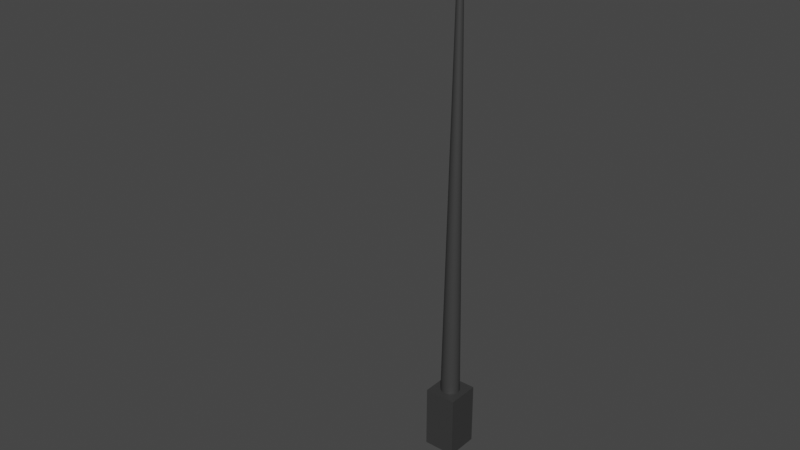 # Source: lamp.blend  (saved by Blender 3.2.14; exported with 4.5.12 LTS)
import bpy
from mathutils import Matrix  # noqa: F401  (used for matrix-valued properties, if any)

bpy.ops.wm.read_factory_settings(use_empty=True)
scene = bpy.context.scene
scene.name = 'Scene'

# ---- collections
col_collection = bpy.data.collections.new('Collection'); scene.collection.children.link(col_collection)

# ---- materials (node trees are filled in below, after node groups)
mat_material_004 = bpy.data.materials.new('Material.004')
mat_material_004.use_transparent_shadow = False
mat_material_001 = bpy.data.materials.new('Material.001')
mat_material_001.use_transparent_shadow = False
mat_material_002 = bpy.data.materials.new('Material.002')
mat_material_002.use_transparent_shadow = False
mat_material_003 = bpy.data.materials.new('Material.003')
mat_material_003.use_transparent_shadow = False

# ---- material node trees
mat_material_004.use_nodes = True; mat_material_004.node_tree.nodes.clear()
_N = mat_material_004.node_tree.nodes; _L = mat_material_004.node_tree.links
n0 = _N.new('ShaderNodeBsdfPrincipled'); n0.name = 'Principled BSDF'; n0.location = (10, 300)
n0.distribution = 'GGX'
n0.subsurface_method = 'RANDOM_WALK_SKIN'
n0.inputs[0].default_value = (0.04445, 0.04445, 0.04445, 1.0)
n0.inputs[3].default_value = 1.45
n0.inputs[27].default_value = (0.0, 0.0, 0.0, 1.0)
n0.inputs[28].default_value = 1.0
n1 = _N.new('ShaderNodeOutputMaterial'); n1.name = 'Material Output'; n1.location = (300, 300)
_L.new(n0.outputs[0], n1.inputs[0])
n1.is_active_output = True
mat_material_001.use_nodes = True; mat_material_001.node_tree.nodes.clear()
_N = mat_material_001.node_tree.nodes; _L = mat_material_001.node_tree.links
n0 = _N.new('ShaderNodeBsdfPrincipled'); n0.name = 'Principled BSDF'; n0.location = (10, 300)
n0.distribution = 'GGX'
n0.subsurface_method = 'RANDOM_WALK_SKIN'
n0.inputs[0].default_value = (0.03968, 0.03968, 0.03968, 1.0)
n0.inputs[3].default_value = 1.45
n0.inputs[27].default_value = (0.0, 0.0, 0.0, 1.0)
n0.inputs[28].default_value = 1.0
n1 = _N.new('ShaderNodeOutputMaterial'); n1.name = 'Material Output'; n1.location = (300, 300)
_L.new(n0.outputs[0], n1.inputs[0])
n1.is_active_output = True
mat_material_002.use_nodes = True; mat_material_002.node_tree.nodes.clear()
_N = mat_material_002.node_tree.nodes; _L = mat_material_002.node_tree.links
n0 = _N.new('ShaderNodeBsdfPrincipled'); n0.name = 'Principled BSDF'; n0.location = (10, 300)
n0.distribution = 'GGX'
n0.subsurface_method = 'RANDOM_WALK_SKIN'
n0.inputs[0].default_value = (0.3844, 0.3844, 0.3844, 1.0)
n0.inputs[1].default_value = 1.0
n0.inputs[3].default_value = 1.45
n0.inputs[27].default_value = (0.0, 0.0, 0.0, 1.0)
n0.inputs[28].default_value = 1.0
n1 = _N.new('ShaderNodeOutputMaterial'); n1.name = 'Material Output'; n1.location = (300, 300)
_L.new(n0.outputs[0], n1.inputs[0])
n1.is_active_output = True
mat_material_003.use_nodes = True; mat_material_003.node_tree.nodes.clear()
_N = mat_material_003.node_tree.nodes; _L = mat_material_003.node_tree.links
n0 = _N.new('ShaderNodeBsdfPrincipled'); n0.name = 'Principled BSDF'; n0.location = (10, 300)
n0.distribution = 'GGX'
n0.subsurface_method = 'RANDOM_WALK_SKIN'
n0.inputs[0].default_value = (0.06072, 0.06072, 0.06072, 1.0)
n0.inputs[3].default_value = 1.45
n0.inputs[27].default_value = (0.0, 0.0, 0.0, 1.0)
n0.inputs[28].default_value = 1.0
n1 = _N.new('ShaderNodeOutputMaterial'); n1.name = 'Material Output'; n1.location = (300, 300)
_L.new(n0.outputs[0], n1.inputs[0])
n1.is_active_output = True

# ---- world
world_world = bpy.data.worlds.new('World'); scene.world = world_world
world_world.use_nodes = True; world_world.node_tree.nodes.clear()
_N = world_world.node_tree.nodes; _L = world_world.node_tree.links
n0 = _N.new('ShaderNodeOutputWorld'); n0.name = 'World Output'; n0.location = (300, 300)
n1 = _N.new('ShaderNodeBackground'); n1.name = 'Background'; n1.location = (10, 300)
n1.inputs[0].default_value = (0.05088, 0.05088, 0.05088, 1.0)
_L.new(n1.outputs[0], n0.inputs[0])
n0.is_active_output = True
world_world.color = (0.05088, 0.05088, 0.05088)
world_world.use_sun_shadow = False
world_world.sun_shadow_jitter_overblur = 0.0

# ---- meshes
me_cylinder = bpy.data.meshes.new('Cylinder')
me_cylinder.from_pydata([(0.0, 1.0, -1.0), (8.634e-06, 0.2652, 1.0), (0.1951, 0.9808, -1.0), (0.05105, 0.2601, 1.0), (0.3827, 0.9239, -1.0), (0.1001, 0.245, 1.0), (0.5556, 0.8315, -1.0), (0.1454, 0.2205, 1.0), (0.7071, 0.7071, -1.0), (0.185, 0.1875, 1.0), (0.8315, 0.5556, -1.0), (0.2175, 0.1473, 1.0), (0.9239, 0.3827, -1.0), (0.2417, 0.1015, 1.0), (0.9808, 0.1951, -1.0), (0.2566, 0.05173, 1.0), (1.0, -4.371e-08, -1.0), (0.2616, 3.589e-08, 1.0), (0.9808, -0.1951, -1.0), (0.2566, -0.05173, 1.0), (0.9239, -0.3827, -1.0), (0.2417, -0.1015, 1.0), (0.8315, -0.5556, -1.0), (0.2175, -0.1473, 1.0), (0.7071, -0.7071, -1.0), (0.185, -0.1875, 1.0), (0.5556, -0.8315, -1.0), (0.1454, -0.2205, 1.0), (0.3827, -0.9239, -1.0), (0.1001, -0.245, 1.0), (0.1951, -0.9808, -1.0), (0.05105, -0.2601, 1.0), (-8.742e-08, -1.0, -1.0), (8.612e-06, -0.2652, 1.0), (-0.1951, -0.9808, -1.0), (-0.05103, -0.2601, 1.0), (-0.3827, -0.9239, -1.0), (-0.1001, -0.245, 1.0), (-0.5556, -0.8315, -1.0), (-0.1453, -0.2205, 1.0), (-0.7071, -0.7071, -1.0), (-0.185, -0.1875, 1.0), (-0.8315, -0.5556, -1.0), (-0.2175, -0.1473, 1.0), (-0.9239, -0.3827, -1.0), (-0.2417, -0.1015, 1.0), (-0.9808, -0.1951, -1.0), (-0.2566, -0.05173, 1.0), (-1.0, 1.192e-08, -1.0), (-0.2616, 5.064e-08, 1.0), (-0.9808, 0.1951, -1.0), (-0.2566, 0.05173, 1.0), (-0.9239, 0.3827, -1.0), (-0.2417, 0.1015, 1.0), (-0.8315, 0.5556, -1.0), (-0.2175, 0.1473, 1.0), (-0.7071, 0.7071, -1.0), (-0.185, 0.1875, 1.0), (-0.5556, 0.8315, -1.0), (-0.1453, 0.2205, 1.0), (-0.3827, 0.9239, -1.0), (-0.1001, 0.245, 1.0), (-0.1951, 0.9808, -1.0), (-0.05103, 0.2601, 1.0)], [], [(0, 1, 3, 2), (2, 3, 5, 4), (4, 5, 7, 6), (6, 7, 9, 8), (8, 9, 11, 10), (10, 11, 13, 12), (12, 13, 15, 14), (14, 15, 17, 16), (16, 17, 19, 18), (18, 19, 21, 20), (20, 21, 23, 22), (22, 23, 25, 24), (24, 25, 27, 26), (26, 27, 29, 28), (28, 29, 31, 30), (30, 31, 33, 32), (32, 33, 35, 34), (34, 35, 37, 36), (36, 37, 39, 38), (38, 39, 41, 40), (40, 41, 43, 42), (42, 43, 45, 44), (44, 45, 47, 46), (46, 47, 49, 48), (48, 49, 51, 50), (50, 51, 53, 52), (52, 53, 55, 54), (54, 55, 57, 56), (56, 57, 59, 58), (58, 59, 61, 60), (3, 1, 63, 61, 59, 57, 55, 53, 51, 49, 47, 45, 43, 41, 39, 37, 35, 33, 31, 29, 27, 25, 23, 21, 19, 17, 15, 13, 11, 9, 7, 5), (60, 61, 63, 62), (62, 63, 1, 0), (0, 2, 4, 6, 8, 10, 12, 14, 16, 18, 20, 22, 24, 26, 28, 30, 32, 34, 36, 38, 40, 42, 44, 46, 48, 50, 52, 54, 56, 58, 60, 62)])
me_cylinder.polygons.foreach_set('use_smooth', [True] * 34)
_uv = me_cylinder.uv_layers.new(name='UVMap')
_uv.uv.foreach_set('vector', [1.0, 0.5, 1.0, 1.0, 0.9688, 1.0, 0.9688, 0.5, 0.9688, 0.5, 0.9688, 1.0, 0.9375, 1.0, 0.9375, 0.5, 0.9375, 0.5, 0.9375, 1.0, 0.9062, 1.0, 0.9062, 0.5, 0.9062, 0.5, 0.9062, 1.0, 0.875, 1.0, 0.875, 0.5, 0.875, 0.5, 0.875, 1.0, 0.8438, 1.0, 0.8438, 0.5, 0.8438, 0.5, 0.8438, 1.0, 0.8125, 1.0, 0.8125, 0.5, 0.8125, 0.5, 0.8125, 1.0, 0.7812, 1.0, 0.7812, 0.5, 0.7812, 0.5, 0.7812, 1.0, 0.75, 1.0, 0.75, 0.5, 0.75, 0.5, 0.75, 1.0, 0.7188, 1.0, 0.7188, 0.5, 0.7188, 0.5, 0.7188, 1.0, 0.6875, 1.0, 0.6875, 0.5, 0.6875, 0.5, 0.6875, 1.0, 0.6562, 1.0, 0.6562, 0.5, 0.6562, 0.5, 0.6562, 1.0, 0.625, 1.0, 0.625, 0.5, 0.625, 0.5, 0.625, 1.0, 0.5938, 1.0, 0.5938, 0.5, 0.5938, 0.5, 0.5938, 1.0, 0.5625, 1.0, 0.5625, 0.5, 0.5625, 0.5, 0.5625, 1.0, 0.5312, 1.0, 0.5312, 0.5, 0.5312, 0.5, 0.5312, 1.0, 0.5, 1.0, 0.5, 0.5, 0.5, 0.5, 0.5, 1.0, 0.4688, 1.0, 0.4688, 0.5, 0.4688, 0.5, 0.4688, 1.0, 0.4375, 1.0, 0.4375, 0.5, 0.4375, 0.5, 0.4375, 1.0, 0.4062, 1.0, 0.4062, 0.5, 0.4062, 0.5, 0.4062, 1.0, 0.375, 1.0, 0.375, 0.5, 0.375, 0.5, 0.375, 1.0, 0.3438, 1.0, 0.3438, 0.5, 0.3438, 0.5, 0.3438, 1.0, 0.3125, 1.0, 0.3125, 0.5, 0.3125, 0.5, 0.3125, 1.0, 0.2812, 1.0, 0.2812, 0.5, 0.2812, 0.5, 0.2812, 1.0, 0.25, 1.0, 0.25, 0.5, 0.25, 0.5, 0.25, 1.0, 0.2188, 1.0, 0.2188, 0.5, 0.2188, 0.5, 0.2188, 1.0, 0.1875, 1.0, 0.1875, 0.5, 0.1875, 0.5, 0.1875, 1.0, 0.1562, 1.0, 0.1562, 0.5, 0.1562, 0.5, 0.1562, 1.0, 0.125, 1.0, 0.125, 0.5, 0.125, 0.5, 0.125, 1.0, 0.09375, 1.0, 0.09375, 0.5, 0.09375, 0.5, 0.09375, 1.0, 0.0625, 1.0, 0.0625, 0.5, 0.2968, 0.4854, 0.25, 0.49, 0.2032, 0.4854, 0.1582, 0.4717, 0.1167, 0.4496, 0.08029, 0.4197, 0.05045, 0.3833, 0.02827, 0.3418, 0.01461, 0.2968, 0.01, 0.25, 0.01461, 0.2032, 0.02827, 0.1582, 0.05045, 0.1167, 0.08029, 0.08029, 0.1167, 0.05045, 0.1582, 0.02827, 0.2032, 0.01461, 0.25, 0.01, 0.2968, 0.01461, 0.3418, 0.02827, 0.3833, 0.05045, 0.4197, 0.08029, 0.4496, 0.1167, 0.4717, 0.1582, 0.4854, 0.2032, 0.49, 0.25, 0.4854, 0.2968, 0.4717, 0.3418, 0.4496, 0.3833, 0.4197, 0.4197, 0.3833, 0.4496, 0.3418, 0.4717, 0.0625, 0.5, 0.0625, 1.0, 0.03125, 1.0, 0.03125, 0.5, 0.03125, 0.5, 0.03125, 1.0, 0.0, 1.0, 0.0, 0.5, 0.75, 0.49, 0.7968, 0.4854, 0.8418, 0.4717, 0.8833, 0.4496, 0.9197, 0.4197, 0.9496, 0.3833, 0.9717, 0.3418, 0.9854, 0.2968, 0.99, 0.25, 0.9854, 0.2032, 0.9717, 0.1582, 0.9496, 0.1167, 0.9197, 0.08029, 0.8833, 0.05045, 0.8418, 0.02827, 0.7968, 0.01461, 0.75, 0.01, 0.7032, 0.01461, 0.6582, 0.02827, 0.6167, 0.05045, 0.5803, 0.08029, 0.5504, 0.1167, 0.5283, 0.1582, 0.5146, 0.2032, 0.51, 0.25, 0.5146, 0.2968, 0.5283, 0.3418, 0.5504, 0.3833, 0.5803, 0.4197, 0.6167, 0.4496, 0.6582, 0.4717, 0.7032, 0.4854])
me_cylinder.materials.append(mat_material_004)
me_cylinder.update()
me_cube_001 = bpy.data.meshes.new('Cube.001')
me_cube_001.from_pydata([(-1.0, -1.0, -1.0), (-1.0, -1.0, 1.0), (-1.0, 1.0, -1.0), (-1.0, 1.0, 1.0), (1.0, -1.0, -1.0), (1.0, -1.0, 1.0), (1.0, 1.0, -1.0), (1.0, 1.0, 1.0)], [], [(0, 1, 3, 2), (2, 3, 7, 6), (6, 7, 5, 4), (4, 5, 1, 0), (2, 6, 4, 0), (7, 3, 1, 5)])
_uv = me_cube_001.uv_layers.new(name='UVMap')
_uv.uv.foreach_set('vector', [0.375, 0.0, 0.625, 0.0, 0.625, 0.25, 0.375, 0.25, 0.375, 0.25, 0.625, 0.25, 0.625, 0.5, 0.375, 0.5, 0.375, 0.5, 0.625, 0.5, 0.625, 0.75, 0.375, 0.75, 0.375, 0.75, 0.625, 0.75, 0.625, 1.0, 0.375, 1.0, 0.125, 0.5, 0.375, 0.5, 0.375, 0.75, 0.125, 0.75, 0.625, 0.5, 0.875, 0.5, 0.875, 0.75, 0.625, 0.75])
me_cube_001.materials.append(mat_material_001)
me_cube_001.materials.append(None)
me_cube_001.update()
me_cube_002 = bpy.data.meshes.new('Cube.002')
me_cube_002.from_pydata([(-1.0, -1.0, -1.0), (-1.0, -1.0, 1.0), (-1.0, 1.0, -1.0), (-1.0, 1.0, 1.0), (1.0, -1.0, -1.0), (1.0, -1.0, 1.0), (1.0, 1.0, -1.0), (1.0, 1.0, 1.0)], [], [(0, 1, 3, 2), (2, 3, 7, 6), (6, 7, 5, 4), (4, 5, 1, 0), (2, 6, 4, 0), (7, 3, 1, 5)])
_uv = me_cube_002.uv_layers.new(name='UVMap')
_uv.uv.foreach_set('vector', [0.375, 0.0, 0.625, 0.0, 0.625, 0.25, 0.375, 0.25, 0.375, 0.25, 0.625, 0.25, 0.625, 0.5, 0.375, 0.5, 0.375, 0.5, 0.625, 0.5, 0.625, 0.75, 0.375, 0.75, 0.375, 0.75, 0.625, 0.75, 0.625, 1.0, 0.375, 1.0, 0.125, 0.5, 0.375, 0.5, 0.375, 0.75, 0.125, 0.75, 0.625, 0.5, 0.875, 0.5, 0.875, 0.75, 0.625, 0.75])
me_cube_002.materials.append(mat_material_002)
me_cube_002.update()
me_cube_003 = bpy.data.meshes.new('Cube.003')
me_cube_003.from_pydata([(-0.8887, -0.9344, -0.5028), (-0.9124, -0.8143, 0.8684), (-0.8887, 0.945, 0.7392), (-0.9124, 1.01, 0.8684), (0.8995, -0.9344, -0.5028), (0.9124, -0.8143, 0.8684), (0.8995, 0.945, 0.7392), (0.9124, 1.01, 0.8684), (-1.0, 1.099, 0.483), (-1.0, -1.0, -1.0), (1.0, 1.099, 0.483), (1.0, -1.0, -1.0), (-0.9124, 0.09806, 0.8684), (1.671e-07, 1.01, 0.8684), (0.9124, 0.09806, 0.8684), (1.671e-07, -0.8143, 0.8684), (1.671e-07, 0.09806, 0.8684), (-0.9124, -0.8143, 0.8684), (-0.9124, 1.01, 0.8684), (0.9124, -0.8143, 0.8684), (0.9124, 1.01, 0.8684), (-0.9124, 0.09806, 0.8684), (1.671e-07, 1.01, 0.8684), (0.9124, 0.09806, 0.8684), (1.671e-07, -0.8143, 0.8684), (1.671e-07, 0.09806, 0.8684)], [], [(9, 1, 12, 3, 8), (8, 3, 13, 7, 10), (10, 7, 14, 5, 11), (11, 5, 15, 1, 9), (2, 6, 4, 0), (16, 12, 1, 15), (2, 0, 9, 8), (6, 2, 8, 10), (4, 6, 10, 11), (0, 4, 11, 9), (14, 16, 15, 5), (7, 13, 16, 14), (13, 3, 12, 16), (25, 21, 17, 24), (23, 25, 24, 19), (20, 22, 25, 23), (22, 18, 21, 25)])
me_cube_003.polygons.foreach_set('use_smooth', [True] * 17)
_uv = me_cube_003.uv_layers.new(name='UVMap')
_uv.uv.foreach_set('vector', [0.375, 0.0, 0.625, 0.0, 0.625, 0.125, 0.625, 0.25, 0.375, 0.25, 0.375, 0.25, 0.625, 0.25, 0.625, 0.375, 0.625, 0.5, 0.375, 0.5, 0.375, 0.5, 0.625, 0.5, 0.625, 0.625, 0.625, 0.75, 0.375, 0.75, 0.375, 0.75, 0.625, 0.75, 0.625, 0.875, 0.625, 1.0, 0.375, 1.0, 0.125, 0.4779, 0.375, 0.4779, 0.375, 0.7279, 0.125, 0.7279, 0.75, 0.625, 0.875, 0.625, 0.875, 0.75, 0.75, 0.75, 0.125, 0.4779, 0.125, 0.7279, 0.125, 0.75, 0.125, 0.5, 0.375, 0.4779, 0.125, 0.4779, 0.125, 0.5, 0.375, 0.5, 0.375, 0.7279, 0.375, 0.4779, 0.375, 0.5, 0.375, 0.75, 0.125, 0.7279, 0.375, 0.7279, 0.375, 0.75, 0.125, 0.75, 0.625, 0.625, 0.75, 0.625, 0.75, 0.75, 0.625, 0.75, 0.625, 0.5, 0.75, 0.5, 0.75, 0.625, 0.625, 0.625, 0.75, 0.5, 0.875, 0.5, 0.875, 0.625, 0.75, 0.625, 0.75, 0.625, 0.875, 0.625, 0.875, 0.75, 0.75, 0.75, 0.625, 0.625, 0.75, 0.625, 0.75, 0.75, 0.625, 0.75, 0.625, 0.5, 0.75, 0.5, 0.75, 0.625, 0.625, 0.625, 0.75, 0.5, 0.875, 0.5, 0.875, 0.625, 0.75, 0.625])
me_cube_003.materials.append(mat_material_003)
me_cube_003.update()

# ---- objects
ob_cylinder = bpy.data.objects.new('Cylinder', me_cylinder)
ob_cube = bpy.data.objects.new('Cube', me_cube_001)
ob_cube_001 = bpy.data.objects.new('Cube.001', me_cube_002)
ob_cube_002 = bpy.data.objects.new('Cube.002', me_cube_003)

# ---- transforms, parenting, visibility, modifiers, constraints
ob_cylinder.location = (3.009, -0.03189, -0.303)
ob_cylinder.scale = (0.07752, 0.07526, 1.792)
ob_cube.location = (3.009, -0.03106, -1.879)
ob_cube.scale = (-0.1168, 0.1197, 0.231)
ob_cube_001.location = (3.008, -0.4272, 1.571)
ob_cube_001.rotation_euler = (-0.3423, -7.452e-17, 1.288e-17)
ob_cube_001.scale = (-0.01497, 0.4842, 0.005533)
ob_cube_002.location = (3.001, -1.053, 1.787)
ob_cube_002.rotation_euler = (2.851, 6.362e-17, 4.348e-16)
ob_cube_002.scale = (0.1057, 0.1977, -0.04404)

# ---- collection membership
col_collection.objects.link(ob_cylinder)
col_collection.objects.link(ob_cube)
col_collection.objects.link(ob_cube_001)
col_collection.objects.link(ob_cube_002)

# ---- scene / render settings (as saved in the file)
scene.frame_start = 1; scene.frame_end = 250; scene.frame_set(0)
scene.render.engine = 'BLENDER_EEVEE_NEXT'
scene.cycles.sampling_pattern = 'TABULATED_SOBOL'
scene.cycles.use_light_tree = False
scene.view_settings.view_transform = 'Filmic'
bpy.context.view_layer.update()

# ---- added for rendering (the .blend has no active camera and no usable light): camera, sun
cam_auto = bpy.data.cameras.new('AutoCamera')
cam_auto.lens = 50.0
cam_auto.sensor_width = 36.0
cam_auto.clip_end = 1000.0
ob_auto_camera = bpy.data.objects.new('AutoCamera', cam_auto)
scene.collection.objects.link(ob_auto_camera)
ob_auto_camera.location = (6.92168, -5.28755, 3.01816)
ob_auto_camera.rotation_euler = (1.09748, -7.21219e-08, 0.694738)
scene.camera = ob_auto_camera
light_auto_sun = bpy.data.lights.new('AutoSun', 'SUN')
light_auto_sun.energy = 3.0
light_auto_sun.angle = 0.0523599
ob_auto_sun = bpy.data.objects.new('AutoSun', light_auto_sun)
scene.collection.objects.link(ob_auto_sun)
ob_auto_sun.rotation_euler = (0.872665, 0.174533, 0.523599)
bpy.context.view_layer.update()
